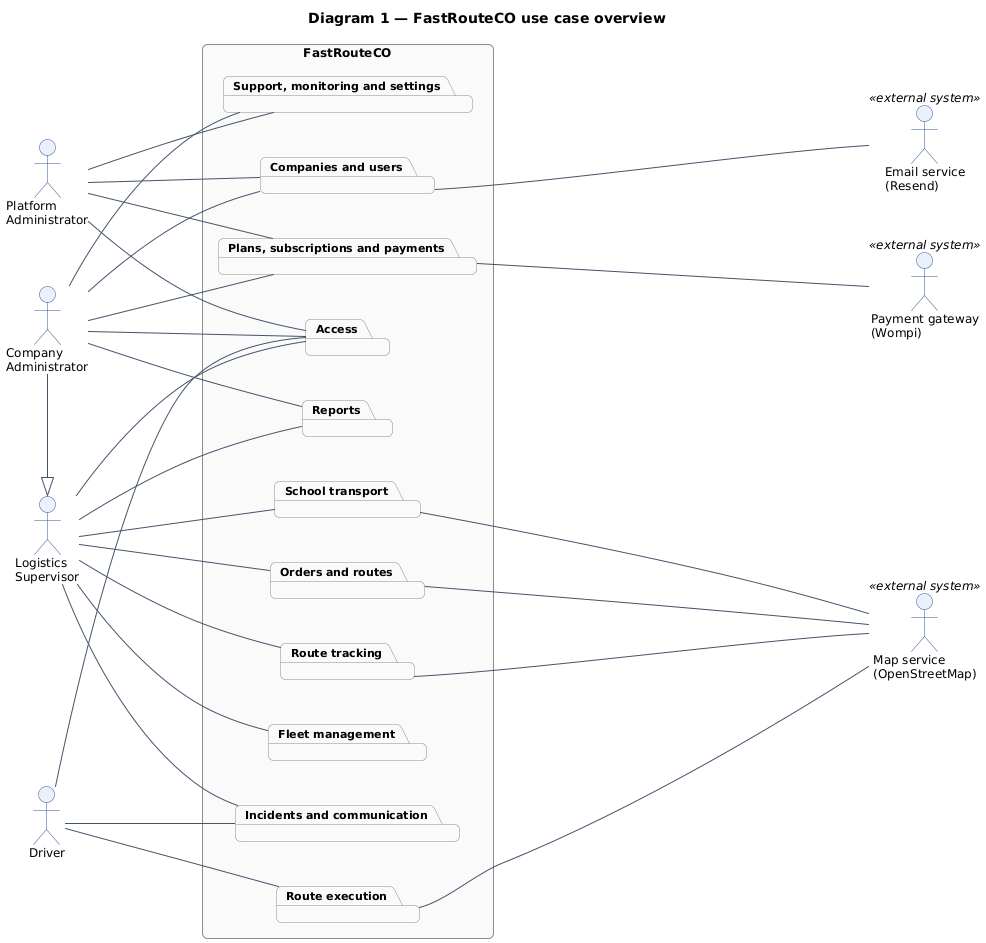

The diagram above was rendered by PlantUML. Its source (embedded in the PNG):
@startuml overview
left to right direction
skinparam backgroundColor white
skinparam defaultFontName Arial
skinparam defaultFontSize 12
skinparam shadowing false
skinparam packageStyle rectangle
skinparam roundCorner 10
skinparam nodesep 45
skinparam ranksep 130
skinparam ArrowColor #44546A
skinparam ArrowFontSize 10
skinparam ArrowFontColor #44546A
skinparam actor {
  BorderColor #2F5597
  BackgroundColor #EAF1FB
}
skinparam usecase {
  BackgroundColor #F5F8FC
  BorderColor #2F5597
}
skinparam rectangle {
  BorderColor #404040
  BackgroundColor white
  FontStyle bold
}
skinparam package {
  BorderColor #8C8C8C
  BackgroundColor #FAFAFA
  FontStyle bold
  FontSize 11
}
skinparam note {
  BackgroundColor #FFFDE7
  BorderColor #B0A060
}

title Diagram 1 — FastRouteCO use case overview

actor "Platform\nAdministrator" as Admin
actor "Company\nAdministrator" as Client
actor "Logistics\nSupervisor" as Super
actor "Driver" as Driver

rectangle "FastRouteCO" as System {
  package "Companies and users"
  package "Plans, subscriptions and payments"
  package "Support, monitoring and settings"
  package "Access"
  package "Reports"
  package "Fleet management"
  package "Route tracking"
  package "Orders and routes"
  package "School transport"
  package "Incidents and communication"
  package "Route execution"
}

actor "Email service\n(Resend)" as Email <<external system>>
actor "Payment gateway\n(Wompi)" as Gateway <<external system>>
actor "Map service\n(OpenStreetMap)" as Maps <<external system>>

' Generalization: the Company Administrator inherits from the Logistics Supervisor
Client -|> Super

Admin -- "Access"
Admin -- "Companies and users"
Admin -- "Plans, subscriptions and payments"
Admin -- "Support, monitoring and settings"
Client -- "Access"
Client -- "Companies and users"
Client -- "Plans, subscriptions and payments"
Client -- "Support, monitoring and settings"
Client -- "Reports"
Super -- "Access"
Super -- "Fleet management"
Super -- "Orders and routes"
Super -- "Route tracking"
Super -- "Incidents and communication"
Super -- "Reports"
Super -- "School transport"
Driver -- "Access"
Driver -- "Route execution"
Driver -- "Incidents and communication"

"Companies and users" ---- Email
"Plans, subscriptions and payments" ---- Gateway
"Orders and routes" ---- Maps
"Route tracking" ---- Maps
"School transport" ---- Maps
"Route execution" ---- Maps
@enduml